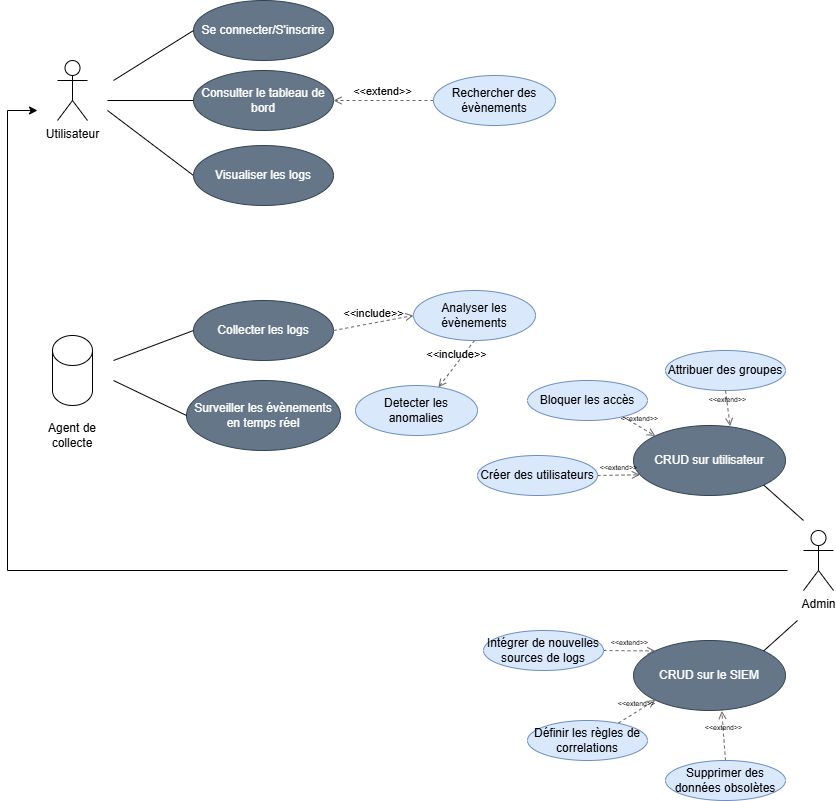

The diagram above was exported from draw.io. Its source (the exported page's mxGraphModel, read from the mxfile embedded in the PNG):
<mxGraphModel dx="911" dy="47" grid="1" gridSize="10" guides="1" tooltips="1" connect="1" arrows="1" fold="1" page="1" pageScale="1" pageWidth="1169" pageHeight="827" math="0" shadow="0">
  <root>
    <mxCell id="0" />
    <mxCell id="1" parent="0" />
    <mxCell id="CJ4nfHsY8lAyi6UAA73E-1" parent="1" style="shape=umlActor;verticalLabelPosition=bottom;verticalAlign=top;html=1;outlineConnect=0;" value="Utilisateur" vertex="1">
      <mxGeometry height="60" width="30" x="190" y="901" as="geometry" />
    </mxCell>
    <mxCell id="CJ4nfHsY8lAyi6UAA73E-2" parent="1" style="ellipse;whiteSpace=wrap;html=1;fillColor=#647687;fontColor=#ffffff;strokeColor=#314354;" value="Se connecter/S'inscrire" vertex="1">
      <mxGeometry height="60" width="140" x="326" y="841" as="geometry" />
    </mxCell>
    <mxCell id="CJ4nfHsY8lAyi6UAA73E-3" parent="1" style="ellipse;whiteSpace=wrap;html=1;fillColor=#647687;fontColor=#ffffff;strokeColor=#314354;" value="Consulter le tableau de bord" vertex="1">
      <mxGeometry height="60" width="140" x="326" y="911" as="geometry" />
    </mxCell>
    <mxCell id="CJ4nfHsY8lAyi6UAA73E-4" edge="1" parent="1" style="endArrow=classic;html=1;rounded=0;" value="">
      <mxGeometry height="50" relative="1" width="50" as="geometry">
        <Array as="points">
          <mxPoint x="140" y="1411" />
          <mxPoint x="140" y="951" />
        </Array>
        <mxPoint x="920" y="1411" as="sourcePoint" />
        <mxPoint x="170" y="951" as="targetPoint" />
      </mxGeometry>
    </mxCell>
    <mxCell id="CJ4nfHsY8lAyi6UAA73E-6" parent="1" style="ellipse;whiteSpace=wrap;html=1;fillColor=#647687;fontColor=#ffffff;strokeColor=#314354;" value="Collecter les logs" vertex="1">
      <mxGeometry height="60" width="140" x="326" y="1141" as="geometry" />
    </mxCell>
    <mxCell id="CJ4nfHsY8lAyi6UAA73E-7" parent="1" style="ellipse;whiteSpace=wrap;html=1;fillColor=#647687;fontColor=#ffffff;strokeColor=#314354;" value="Surveiller les évènements en temps réel" vertex="1">
      <mxGeometry height="70" width="154" x="319" y="1221" as="geometry" />
    </mxCell>
    <mxCell id="CJ4nfHsY8lAyi6UAA73E-8" parent="1" style="ellipse;whiteSpace=wrap;html=1;fillColor=#dae8fc;strokeColor=#6c8ebf;" value="Analyser les évènements" vertex="1">
      <mxGeometry height="50" width="122" x="546" y="1131" as="geometry" />
    </mxCell>
    <mxCell id="CJ4nfHsY8lAyi6UAA73E-9" edge="1" parent="1" source="CJ4nfHsY8lAyi6UAA73E-6" style="html=1;verticalAlign=bottom;labelBackgroundColor=none;endArrow=open;endFill=0;dashed=1;rounded=0;exitX=1;exitY=0.5;exitDx=0;exitDy=0;entryX=0;entryY=0.5;entryDx=0;entryDy=0;fillColor=#f5f5f5;strokeColor=#666666;" target="CJ4nfHsY8lAyi6UAA73E-8" value="&amp;lt;&amp;lt;include&amp;gt;&amp;gt;">
      <mxGeometry relative="1" width="160" as="geometry">
        <mxPoint x="547.1199999999998" y="1176" as="sourcePoint" />
        <mxPoint x="465.9999999999999" y="1187.7" as="targetPoint" />
      </mxGeometry>
    </mxCell>
    <mxCell id="CJ4nfHsY8lAyi6UAA73E-12" edge="1" parent="1" source="CJ4nfHsY8lAyi6UAA73E-13" style="html=1;verticalAlign=bottom;labelBackgroundColor=none;endArrow=open;endFill=0;dashed=1;rounded=0;exitX=0;exitY=0.5;exitDx=0;exitDy=0;entryX=1;entryY=0.5;entryDx=0;entryDy=0;fillColor=#f5f5f5;strokeColor=#666666;" target="CJ4nfHsY8lAyi6UAA73E-3" value="&amp;lt;&amp;lt;extend&amp;gt;&amp;gt;">
      <mxGeometry relative="1" width="160" as="geometry">
        <mxPoint x="511" y="961" as="sourcePoint" />
        <mxPoint x="566" y="951" as="targetPoint" />
      </mxGeometry>
    </mxCell>
    <mxCell id="CJ4nfHsY8lAyi6UAA73E-13" parent="1" style="ellipse;whiteSpace=wrap;html=1;fillColor=#dae8fc;strokeColor=#6c8ebf;" value="Rechercher des évènements" vertex="1">
      <mxGeometry height="50" width="122" x="566" y="916" as="geometry" />
    </mxCell>
    <mxCell id="CJ4nfHsY8lAyi6UAA73E-14" edge="1" parent="1" style="endArrow=none;html=1;rounded=0;entryX=0;entryY=0.5;entryDx=0;entryDy=0;" target="CJ4nfHsY8lAyi6UAA73E-6" value="">
      <mxGeometry height="50" relative="1" width="50" as="geometry">
        <mxPoint x="246" y="1201" as="sourcePoint" />
        <mxPoint x="506" y="1171" as="targetPoint" />
      </mxGeometry>
    </mxCell>
    <mxCell id="CJ4nfHsY8lAyi6UAA73E-15" edge="1" parent="1" style="endArrow=none;html=1;rounded=0;entryX=0;entryY=0.5;entryDx=0;entryDy=0;" target="CJ4nfHsY8lAyi6UAA73E-7" value="">
      <mxGeometry height="50" relative="1" width="50" as="geometry">
        <mxPoint x="246" y="1221" as="sourcePoint" />
        <mxPoint x="326" y="1205" as="targetPoint" />
      </mxGeometry>
    </mxCell>
    <mxCell id="CJ4nfHsY8lAyi6UAA73E-16" edge="1" parent="1" style="endArrow=none;html=1;rounded=0;entryX=0;entryY=0.5;entryDx=0;entryDy=0;" target="CJ4nfHsY8lAyi6UAA73E-2" value="">
      <mxGeometry height="50" relative="1" width="50" as="geometry">
        <mxPoint x="246" y="921" as="sourcePoint" />
        <mxPoint x="326" y="891" as="targetPoint" />
      </mxGeometry>
    </mxCell>
    <mxCell id="CJ4nfHsY8lAyi6UAA73E-17" edge="1" parent="1" style="endArrow=none;html=1;rounded=0;entryX=0;entryY=0.5;entryDx=0;entryDy=0;" target="CJ4nfHsY8lAyi6UAA73E-3" value="">
      <mxGeometry height="50" relative="1" width="50" as="geometry">
        <mxPoint x="240" y="941" as="sourcePoint" />
        <mxPoint x="396" y="1011" as="targetPoint" />
      </mxGeometry>
    </mxCell>
    <mxCell id="CJ4nfHsY8lAyi6UAA73E-26" edge="1" parent="1" style="endArrow=none;html=1;rounded=0;entryX=0;entryY=0.5;entryDx=0;entryDy=0;" target="CJ4nfHsY8lAyi6UAA73E-27" value="">
      <mxGeometry height="50" relative="1" width="50" as="geometry">
        <mxPoint x="240" y="951" as="sourcePoint" />
        <mxPoint x="396" y="1091" as="targetPoint" />
      </mxGeometry>
    </mxCell>
    <mxCell id="CJ4nfHsY8lAyi6UAA73E-27" parent="1" style="ellipse;whiteSpace=wrap;html=1;fillColor=#647687;fontColor=#ffffff;strokeColor=#314354;" value="Visualiser les logs" vertex="1">
      <mxGeometry height="60" width="140" x="326" y="986" as="geometry" />
    </mxCell>
    <mxCell id="CJ4nfHsY8lAyi6UAA73E-28" parent="1" style="shape=umlActor;verticalLabelPosition=bottom;verticalAlign=top;html=1;outlineConnect=0;" value="Admin" vertex="1">
      <mxGeometry height="60" width="30" x="936" y="1371" as="geometry" />
    </mxCell>
    <mxCell id="CJ4nfHsY8lAyi6UAA73E-29" parent="1" style="ellipse;whiteSpace=wrap;html=1;fillColor=#647687;fontColor=#ffffff;strokeColor=#314354;" value="CRUD sur utilisateur" vertex="1">
      <mxGeometry height="70" width="152" x="766" y="1266" as="geometry" />
    </mxCell>
    <mxCell id="CJ4nfHsY8lAyi6UAA73E-30" parent="1" style="ellipse;whiteSpace=wrap;html=1;fillColor=#dae8fc;strokeColor=#6c8ebf;" value="Créer des utilisateurs" vertex="1">
      <mxGeometry height="40" width="120" x="610" y="1296" as="geometry" />
    </mxCell>
    <mxCell id="CJ4nfHsY8lAyi6UAA73E-31" edge="1" parent="1" source="CJ4nfHsY8lAyi6UAA73E-34" style="html=1;verticalAlign=bottom;labelBackgroundColor=none;endArrow=open;endFill=0;dashed=1;rounded=0;entryX=0;entryY=0;entryDx=0;entryDy=0;exitX=0.799;exitY=0.912;exitDx=0;exitDy=0;fillColor=#f5f5f5;strokeColor=#666666;exitPerimeter=0;" target="CJ4nfHsY8lAyi6UAA73E-29" value="&lt;font style=&quot;font-size: 7px;&quot;&gt;&amp;lt;&amp;lt;extend&amp;gt;&amp;gt;&lt;/font&gt;">
      <mxGeometry relative="1" width="160" as="geometry">
        <mxPoint x="716" y="1331" as="sourcePoint" />
        <mxPoint x="876" y="1331" as="targetPoint" />
      </mxGeometry>
    </mxCell>
    <mxCell id="CJ4nfHsY8lAyi6UAA73E-32" edge="1" parent="1" source="CJ4nfHsY8lAyi6UAA73E-30" style="html=1;verticalAlign=bottom;labelBackgroundColor=none;endArrow=open;endFill=0;dashed=1;rounded=0;entryX=0.042;entryY=0.704;entryDx=0;entryDy=0;exitX=1;exitY=0.5;exitDx=0;exitDy=0;fillColor=#f5f5f5;strokeColor=#666666;entryPerimeter=0;" target="CJ4nfHsY8lAyi6UAA73E-29" value="&lt;font style=&quot;font-size: 7px;&quot;&gt;&amp;lt;&amp;lt;extend&amp;gt;&amp;gt;&lt;/font&gt;">
      <mxGeometry relative="1" width="160" as="geometry">
        <mxPoint x="716" y="1251" as="sourcePoint" />
        <mxPoint x="876" y="1251" as="targetPoint" />
      </mxGeometry>
    </mxCell>
    <mxCell id="CJ4nfHsY8lAyi6UAA73E-33" edge="1" parent="1" style="endArrow=none;html=1;rounded=0;entryX=1;entryY=1;entryDx=0;entryDy=0;" target="CJ4nfHsY8lAyi6UAA73E-29" value="">
      <mxGeometry height="50" relative="1" width="50" as="geometry">
        <mxPoint x="936" y="1361" as="sourcePoint" />
        <mxPoint x="716" y="1151" as="targetPoint" />
      </mxGeometry>
    </mxCell>
    <mxCell id="CJ4nfHsY8lAyi6UAA73E-34" parent="1" style="ellipse;whiteSpace=wrap;html=1;fillColor=#dae8fc;strokeColor=#6c8ebf;" value="Bloquer les accès" vertex="1">
      <mxGeometry height="40" width="120" x="660" y="1221" as="geometry" />
    </mxCell>
    <mxCell id="CJ4nfHsY8lAyi6UAA73E-35" parent="1" style="ellipse;whiteSpace=wrap;html=1;fillColor=#dae8fc;strokeColor=#6c8ebf;" value="Attribuer des groupes" vertex="1">
      <mxGeometry height="40" width="120" x="798" y="1191" as="geometry" />
    </mxCell>
    <mxCell id="CJ4nfHsY8lAyi6UAA73E-36" edge="1" parent="1" source="CJ4nfHsY8lAyi6UAA73E-35" style="html=1;verticalAlign=bottom;labelBackgroundColor=none;endArrow=open;endFill=0;dashed=1;rounded=0;entryX=0.636;entryY=0.01;entryDx=0;entryDy=0;entryPerimeter=0;exitX=0.5;exitY=1;exitDx=0;exitDy=0;fillColor=#f5f5f5;strokeColor=#666666;" target="CJ4nfHsY8lAyi6UAA73E-29" value="&lt;font style=&quot;font-size: 7px;&quot;&gt;&amp;lt;&amp;lt;extend&amp;gt;&amp;gt;&lt;/font&gt;">
      <mxGeometry relative="1" width="160" as="geometry">
        <mxPoint x="716" y="1251" as="sourcePoint" />
        <mxPoint x="876" y="1251" as="targetPoint" />
      </mxGeometry>
    </mxCell>
    <mxCell id="CJ4nfHsY8lAyi6UAA73E-37" parent="1" style="ellipse;whiteSpace=wrap;html=1;fillColor=#647687;fontColor=#ffffff;strokeColor=#314354;" value="CRUD sur le SIEM" vertex="1">
      <mxGeometry height="70" width="152" x="766" y="1481" as="geometry" />
    </mxCell>
    <mxCell id="CJ4nfHsY8lAyi6UAA73E-38" parent="1" style="ellipse;whiteSpace=wrap;html=1;fillColor=#dae8fc;strokeColor=#6c8ebf;" value="Définir les règles de correlations" vertex="1">
      <mxGeometry height="40" width="120" x="660" y="1561" as="geometry" />
    </mxCell>
    <mxCell id="CJ4nfHsY8lAyi6UAA73E-39" edge="1" parent="1" source="CJ4nfHsY8lAyi6UAA73E-41" style="html=1;verticalAlign=bottom;labelBackgroundColor=none;endArrow=open;endFill=0;dashed=1;rounded=0;entryX=0;entryY=0;entryDx=0;entryDy=0;exitX=1;exitY=0.5;exitDx=0;exitDy=0;fillColor=#f5f5f5;strokeColor=#666666;" target="CJ4nfHsY8lAyi6UAA73E-37" value="&lt;font style=&quot;font-size: 7px;&quot;&gt;&amp;lt;&amp;lt;extend&amp;gt;&amp;gt;&lt;/font&gt;">
      <mxGeometry relative="1" width="160" as="geometry">
        <mxPoint x="668" y="1611" as="sourcePoint" />
        <mxPoint x="828" y="1611" as="targetPoint" />
      </mxGeometry>
    </mxCell>
    <mxCell id="CJ4nfHsY8lAyi6UAA73E-40" edge="1" parent="1" source="CJ4nfHsY8lAyi6UAA73E-38" style="html=1;verticalAlign=bottom;labelBackgroundColor=none;endArrow=open;endFill=0;dashed=1;rounded=0;entryX=0;entryY=1;entryDx=0;entryDy=0;exitX=0.759;exitY=0.063;exitDx=0;exitDy=0;fillColor=#f5f5f5;strokeColor=#666666;exitPerimeter=0;" target="CJ4nfHsY8lAyi6UAA73E-37" value="&lt;font style=&quot;font-size: 7px;&quot;&gt;&amp;lt;&amp;lt;extend&amp;gt;&amp;gt;&lt;/font&gt;">
      <mxGeometry relative="1" width="160" as="geometry">
        <mxPoint x="668" y="1531" as="sourcePoint" />
        <mxPoint x="828" y="1531" as="targetPoint" />
      </mxGeometry>
    </mxCell>
    <mxCell id="CJ4nfHsY8lAyi6UAA73E-41" parent="1" style="ellipse;whiteSpace=wrap;html=1;fillColor=#dae8fc;strokeColor=#6c8ebf;" value="Intégrer de nouvelles sources de logs" vertex="1">
      <mxGeometry height="40" width="120" x="616" y="1471" as="geometry" />
    </mxCell>
    <mxCell id="CJ4nfHsY8lAyi6UAA73E-42" edge="1" parent="1" source="CJ4nfHsY8lAyi6UAA73E-43" style="html=1;verticalAlign=bottom;labelBackgroundColor=none;endArrow=open;endFill=0;dashed=1;rounded=0;exitX=0.5;exitY=0;exitDx=0;exitDy=0;fillColor=#f5f5f5;strokeColor=#666666;entryX=0.581;entryY=1.006;entryDx=0;entryDy=0;entryPerimeter=0;" target="CJ4nfHsY8lAyi6UAA73E-37" value="&lt;font style=&quot;font-size: 7px;&quot;&gt;&amp;lt;&amp;lt;extend&amp;gt;&amp;gt;&lt;/font&gt;">
      <mxGeometry relative="1" width="160" as="geometry">
        <mxPoint x="668" y="1531" as="sourcePoint" />
        <mxPoint x="820" y="1581" as="targetPoint" />
      </mxGeometry>
    </mxCell>
    <mxCell id="CJ4nfHsY8lAyi6UAA73E-43" parent="1" style="ellipse;whiteSpace=wrap;html=1;fillColor=#dae8fc;strokeColor=#6c8ebf;" value="Supprimer des données obsolètes" vertex="1">
      <mxGeometry height="40" width="120" x="798" y="1601" as="geometry" />
    </mxCell>
    <mxCell id="CJ4nfHsY8lAyi6UAA73E-44" edge="1" parent="1" style="endArrow=none;html=1;rounded=0;entryX=1;entryY=0;entryDx=0;entryDy=0;" target="CJ4nfHsY8lAyi6UAA73E-37" value="">
      <mxGeometry height="50" relative="1" width="50" as="geometry">
        <mxPoint x="930" y="1461" as="sourcePoint" />
        <mxPoint x="892.912" y="1446.9400000000005" as="targetPoint" />
      </mxGeometry>
    </mxCell>
    <mxCell id="CJ4nfHsY8lAyi6UAA73E-45" parent="1" style="shape=cylinder3;whiteSpace=wrap;html=1;boundedLbl=1;backgroundOutline=1;size=15;" value="" vertex="1">
      <mxGeometry height="70" width="40" x="185" y="1176" as="geometry" />
    </mxCell>
    <mxCell id="CJ4nfHsY8lAyi6UAA73E-46" parent="1" style="text;html=1;whiteSpace=wrap;strokeColor=none;fillColor=none;align=center;verticalAlign=middle;rounded=0;" value="Agent de collecte" vertex="1">
      <mxGeometry height="30" width="60" x="175" y="1261" as="geometry" />
    </mxCell>
    <mxCell id="CJ4nfHsY8lAyi6UAA73E-47" parent="1" style="ellipse;whiteSpace=wrap;html=1;fillColor=#dae8fc;strokeColor=#6c8ebf;" value="Detecter les anomalies" vertex="1">
      <mxGeometry height="50" width="122" x="488" y="1226" as="geometry" />
    </mxCell>
    <mxCell id="CJ4nfHsY8lAyi6UAA73E-48" edge="1" parent="1" source="CJ4nfHsY8lAyi6UAA73E-8" style="html=1;verticalAlign=bottom;labelBackgroundColor=none;endArrow=open;endFill=0;dashed=1;rounded=0;exitX=0.5;exitY=1;exitDx=0;exitDy=0;entryX=0.68;entryY=0.035;entryDx=0;entryDy=0;fillColor=#f5f5f5;strokeColor=#666666;entryPerimeter=0;" target="CJ4nfHsY8lAyi6UAA73E-47" value="&amp;lt;&amp;lt;include&amp;gt;&amp;gt;">
      <mxGeometry relative="1" width="160" as="geometry">
        <mxPoint x="547.1199999999998" y="1176" as="sourcePoint" />
        <mxPoint x="465.9999999999999" y="1187.7" as="targetPoint" />
      </mxGeometry>
    </mxCell>
  </root>
</mxGraphModel>